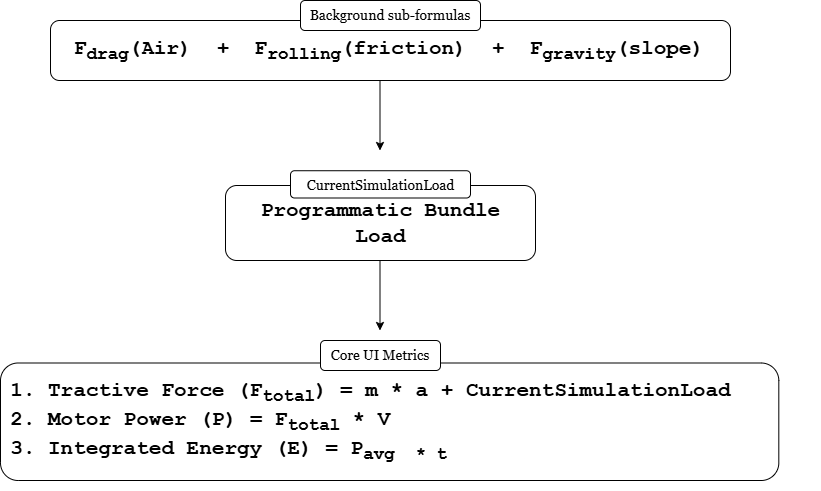

The diagram above was exported from draw.io. Its source (the exported page's mxGraphModel, read from the mxfile embedded in the PNG):
<mxGraphModel dx="1265" dy="657" grid="1" gridSize="10" guides="1" tooltips="1" connect="1" arrows="1" fold="1" page="1" pageScale="1" pageWidth="850" pageHeight="1100" math="0" shadow="0">
  <root>
    <mxCell id="0" />
    <mxCell id="1" parent="0" />
    <mxCell id="VpgUZLHt6hNyyPNCQe1i-3" connectable="0" parent="1" style="group" value="" vertex="1">
      <mxGeometry height="100" width="620" x="130" y="200" as="geometry" />
    </mxCell>
    <mxCell id="VpgUZLHt6hNyyPNCQe1i-4" parent="VpgUZLHt6hNyyPNCQe1i-3" style="rounded=1;whiteSpace=wrap;html=1;" value="" vertex="1">
      <mxGeometry height="75" width="310" x="155" y="25.000000000000004" as="geometry" />
    </mxCell>
    <mxCell id="VpgUZLHt6hNyyPNCQe1i-5" parent="VpgUZLHt6hNyyPNCQe1i-3" style="rounded=1;whiteSpace=wrap;html=1;" value="" vertex="1">
      <mxGeometry height="27.272727272727273" width="180" x="220" y="10.227272727272727" as="geometry" />
    </mxCell>
    <mxCell id="VpgUZLHt6hNyyPNCQe1i-6" parent="VpgUZLHt6hNyyPNCQe1i-3" style="text;html=1;whiteSpace=wrap;strokeColor=none;fillColor=none;align=center;verticalAlign=middle;rounded=0;fontFamily=Georgia;fontSize=14;" value="CurrentSimulationLoad" vertex="1">
      <mxGeometry height="37.5" width="155" x="232.49999999999997" y="6.254545454545454" as="geometry" />
    </mxCell>
    <mxCell id="VpgUZLHt6hNyyPNCQe1i-7" parent="VpgUZLHt6hNyyPNCQe1i-3" style="text;html=1;whiteSpace=wrap;strokeColor=none;fillColor=none;align=center;verticalAlign=middle;rounded=0;fontSize=21;fontFamily=Courier New;fontStyle=1" value="Programmatic Bundle Load" vertex="1">
      <mxGeometry height="37.5" width="298.9285714285714" x="160.53571428571428" y="43.75000000000001" as="geometry" />
    </mxCell>
    <mxCell id="VpgUZLHt6hNyyPNCQe1i-8" connectable="0" parent="1" style="group" value="" vertex="1">
      <mxGeometry height="170" width="820" x="60" y="360" as="geometry" />
    </mxCell>
    <mxCell id="VpgUZLHt6hNyyPNCQe1i-9" parent="VpgUZLHt6hNyyPNCQe1i-8" style="rounded=1;whiteSpace=wrap;html=1;" value="" vertex="1">
      <mxGeometry height="117.5" width="778.3050847457628" y="42.5" as="geometry" />
    </mxCell>
    <mxCell id="VpgUZLHt6hNyyPNCQe1i-10" parent="VpgUZLHt6hNyyPNCQe1i-8" style="rounded=1;whiteSpace=wrap;html=1;" value="" vertex="1">
      <mxGeometry height="30" width="120" x="320" y="20" as="geometry" />
    </mxCell>
    <mxCell id="VpgUZLHt6hNyyPNCQe1i-11" parent="VpgUZLHt6hNyyPNCQe1i-8" style="text;html=1;whiteSpace=wrap;strokeColor=none;fillColor=none;align=center;verticalAlign=middle;rounded=0;fontFamily=Georgia;fontSize=14;" value="Core UI Metrics" vertex="1">
      <mxGeometry height="26.87" width="109.54" x="325.22999999999996" y="21.57" as="geometry" />
    </mxCell>
    <mxCell id="VpgUZLHt6hNyyPNCQe1i-12" parent="VpgUZLHt6hNyyPNCQe1i-8" style="text;html=1;whiteSpace=wrap;strokeColor=none;fillColor=none;align=left;verticalAlign=middle;rounded=0;fontSize=21;fontFamily=Courier New;fontStyle=1" value="&lt;ol&gt;&lt;li style=&quot;&quot;&gt;Tractive Force (F&lt;sub&gt;total&lt;/sub&gt;) = m * a + CurrentSimulationLoad&lt;/li&gt;&lt;li style=&quot;&quot;&gt;Motor Power (P) = F&lt;sub&gt;total&lt;/sub&gt;&amp;nbsp;* V&lt;/li&gt;&lt;li style=&quot;&quot;&gt;Integrated Energy (E) = P&lt;sub&gt;avg&amp;nbsp; * t&lt;/sub&gt;&amp;nbsp;&lt;/li&gt;&lt;/ol&gt;" vertex="1">
      <mxGeometry height="78.13" width="766.2295081967212" x="6.04" y="62.18" as="geometry" />
    </mxCell>
    <mxCell id="VpgUZLHt6hNyyPNCQe1i-13" edge="1" parent="1" style="endArrow=classic;html=1;rounded=0;" value="">
      <mxGeometry height="50" relative="1" width="50" as="geometry">
        <mxPoint x="439.5" y="120" as="sourcePoint" />
        <mxPoint x="439.5" y="190" as="targetPoint" />
      </mxGeometry>
    </mxCell>
    <mxCell id="VpgUZLHt6hNyyPNCQe1i-14" edge="1" parent="1" style="endArrow=classic;html=1;rounded=0;" value="">
      <mxGeometry height="50" relative="1" width="50" as="geometry">
        <mxPoint x="439.5" y="300" as="sourcePoint" />
        <mxPoint x="439.5" y="370" as="targetPoint" />
      </mxGeometry>
    </mxCell>
    <mxCell id="gmi6ItuVZLHBmjAnveti-1" parent="1" style="rounded=1;whiteSpace=wrap;html=1;" value="" vertex="1">
      <mxGeometry height="60" width="680" x="110" y="60" as="geometry" />
    </mxCell>
    <mxCell id="gmi6ItuVZLHBmjAnveti-2" parent="1" style="rounded=1;whiteSpace=wrap;html=1;labelBackgroundColor=light-dark(#FFFFFF,#FF8000);" value="" vertex="1">
      <mxGeometry height="30" width="180" x="360" y="40" as="geometry" />
    </mxCell>
    <mxCell id="gmi6ItuVZLHBmjAnveti-3" parent="1" style="text;html=1;whiteSpace=wrap;strokeColor=none;fillColor=none;align=center;verticalAlign=middle;rounded=0;fontFamily=Georgia;labelBackgroundColor=default;" value="&lt;font style=&quot;font-size: 14px;&quot;&gt;Background sub-formulas&lt;/font&gt;" vertex="1">
      <mxGeometry height="30" width="170" x="365" y="40" as="geometry" />
    </mxCell>
    <mxCell id="VpgUZLHt6hNyyPNCQe1i-1" parent="1" style="text;html=1;whiteSpace=wrap;strokeColor=none;fillColor=none;align=center;verticalAlign=middle;rounded=0;fontSize=21;fontFamily=Courier New;fontStyle=1" value="F&lt;sub&gt;drag&lt;/sub&gt;(Air)&amp;nbsp; +&amp;nbsp; F&lt;sub&gt;rolling&lt;/sub&gt;(friction)&amp;nbsp; +&amp;nbsp; F&lt;sub&gt;gravity&lt;/sub&gt;(slope)" vertex="1">
      <mxGeometry height="30" width="657.86" x="120" y="75" as="geometry" />
    </mxCell>
  </root>
</mxGraphModel>